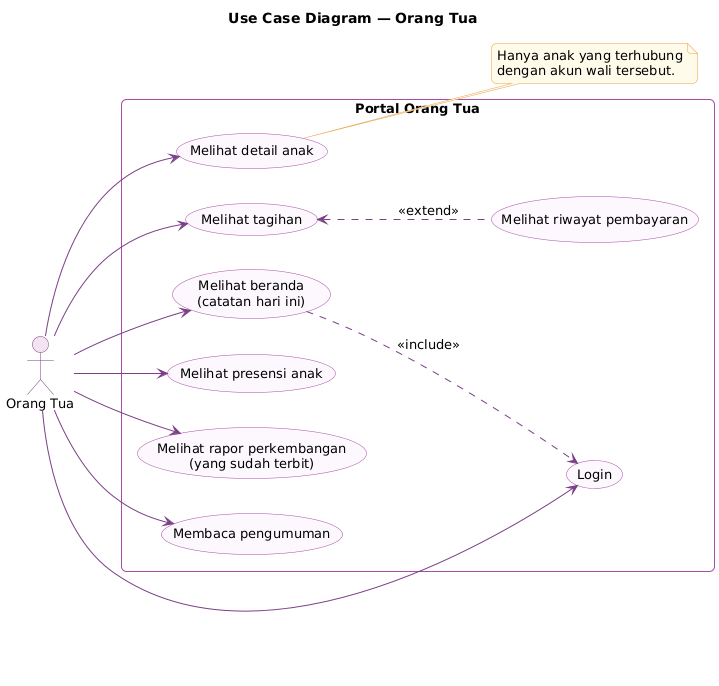

The diagram above was rendered by PlantUML. Its source (embedded in the PNG):
@startuml uc-orangtua
!include _gaya.iuml
left to right direction
title Use Case Diagram — Orang Tua

actor "Orang Tua" as Ortu

rectangle "Portal Orang Tua" {
  usecase "Login" as Login
  usecase "Melihat beranda\n(catatan hari ini)" as Beranda
  usecase "Melihat detail anak" as Anak
  usecase "Melihat tagihan" as Tagihan
  usecase "Melihat riwayat pembayaran" as Riwayat
  usecase "Melihat presensi anak" as Presensi
  usecase "Melihat rapor perkembangan\n(yang sudah terbit)" as Rapor
  usecase "Membaca pengumuman" as Info
}

Ortu --> Login
Ortu --> Beranda
Beranda ..> Login : <<include>>
Ortu --> Anak
Ortu --> Tagihan
Tagihan <.. Riwayat : <<extend>>
Ortu --> Presensi
Ortu --> Rapor
Ortu --> Info

note right of Anak
  Hanya anak yang terhubung
  dengan akun wali tersebut.
end note
@enduml